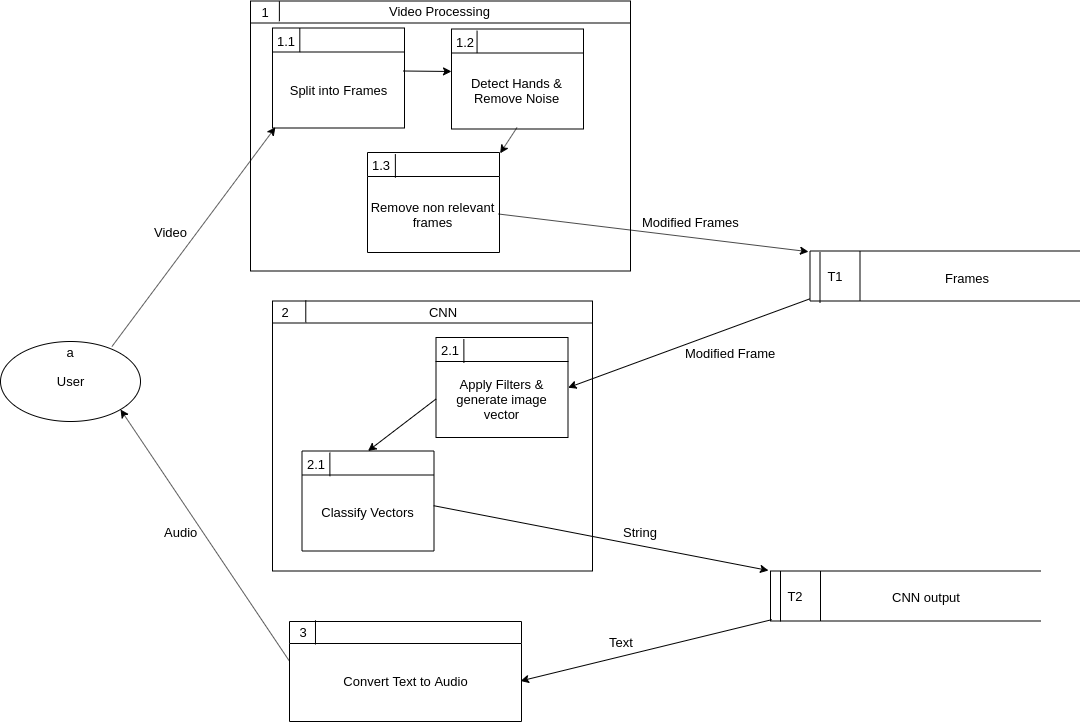

The diagram above was exported from draw.io. Its source (the exported page's mxGraphModel, read from the mxfile embedded in the PNG):
<mxGraphModel dx="1589" dy="2032" grid="1" gridSize="10" guides="1" tooltips="1" connect="1" arrows="1" fold="1" page="1" pageScale="1" pageWidth="850" pageHeight="1100" math="0" shadow="0">
  <root>
    <mxCell id="0" />
    <mxCell id="1" parent="0" />
    <mxCell id="QGxRLmHDtBNtgDNfsCBM-5" value="User" style="ellipse;whiteSpace=wrap;html=1;fontSize=13;" vertex="1" parent="1">
      <mxGeometry x="40" y="320" width="140" height="80" as="geometry" />
    </mxCell>
    <mxCell id="QGxRLmHDtBNtgDNfsCBM-6" value="a" style="text;html=1;strokeColor=none;fillColor=none;align=center;verticalAlign=middle;whiteSpace=wrap;rounded=0;fontSize=13;" vertex="1" parent="1">
      <mxGeometry x="90" y="320.5" width="40" height="20" as="geometry" />
    </mxCell>
    <mxCell id="QGxRLmHDtBNtgDNfsCBM-26" value="Video Processing" style="swimlane;fontStyle=0;childLayout=stackLayout;horizontal=1;startSize=22;fillColor=none;horizontalStack=0;resizeParent=1;resizeParentMax=0;resizeLast=0;collapsible=1;marginBottom=0;swimlaneFillColor=#ffffff;align=center;fontSize=13;" vertex="1" parent="1">
      <mxGeometry x="290" y="-20.5" width="380" height="270" as="geometry">
        <mxRectangle x="290" y="-20.5" width="80" height="22" as="alternateBounds" />
      </mxGeometry>
    </mxCell>
    <mxCell id="QGxRLmHDtBNtgDNfsCBM-39" value="" style="swimlane;fontStyle=0;childLayout=stackLayout;horizontal=1;startSize=24;fillColor=none;horizontalStack=0;resizeParent=1;resizeParentMax=0;resizeLast=0;collapsible=1;marginBottom=0;swimlaneFillColor=#ffffff;align=center;fontSize=13;" vertex="1" parent="1">
      <mxGeometry x="312" y="6.5" width="132" height="100" as="geometry" />
    </mxCell>
    <mxCell id="QGxRLmHDtBNtgDNfsCBM-45" value="" style="swimlane;fontStyle=0;childLayout=stackLayout;horizontal=1;startSize=22;fillColor=none;horizontalStack=0;resizeParent=1;resizeParentMax=0;resizeLast=0;collapsible=1;marginBottom=0;swimlaneFillColor=#ffffff;align=center;fontSize=13;" vertex="1" parent="1">
      <mxGeometry x="312" y="279.5" width="320" height="270" as="geometry" />
    </mxCell>
    <mxCell id="QGxRLmHDtBNtgDNfsCBM-50" value="" style="swimlane;fontStyle=0;childLayout=stackLayout;horizontal=1;startSize=22;fillColor=none;horizontalStack=0;resizeParent=1;resizeParentMax=0;resizeLast=0;collapsible=1;marginBottom=0;swimlaneFillColor=#ffffff;align=center;fontSize=13;" vertex="1" parent="1">
      <mxGeometry x="329" y="600" width="232" height="100" as="geometry" />
    </mxCell>
    <mxCell id="QGxRLmHDtBNtgDNfsCBM-54" value="" style="endArrow=none;html=1;fontSize=13;" edge="1" parent="1">
      <mxGeometry width="50" height="50" relative="1" as="geometry">
        <mxPoint x="849.5" y="279.5" as="sourcePoint" />
        <mxPoint x="849.5" y="229.5" as="targetPoint" />
      </mxGeometry>
    </mxCell>
    <mxCell id="QGxRLmHDtBNtgDNfsCBM-56" value="" style="endArrow=none;html=1;fontSize=13;" edge="1" parent="1">
      <mxGeometry width="50" height="50" relative="1" as="geometry">
        <mxPoint x="849.5" y="229.5" as="sourcePoint" />
        <mxPoint x="1119.5" y="229.5" as="targetPoint" />
      </mxGeometry>
    </mxCell>
    <mxCell id="QGxRLmHDtBNtgDNfsCBM-57" value="" style="endArrow=none;html=1;fontSize=13;" edge="1" parent="1">
      <mxGeometry width="50" height="50" relative="1" as="geometry">
        <mxPoint x="849.5" y="279.5" as="sourcePoint" />
        <mxPoint x="1119.5" y="279.5" as="targetPoint" />
      </mxGeometry>
    </mxCell>
    <mxCell id="QGxRLmHDtBNtgDNfsCBM-58" value="" style="endArrow=none;html=1;fontSize=13;" edge="1" parent="1">
      <mxGeometry width="50" height="50" relative="1" as="geometry">
        <mxPoint x="899.5" y="279.5" as="sourcePoint" />
        <mxPoint x="899.5" y="229.5" as="targetPoint" />
      </mxGeometry>
    </mxCell>
    <mxCell id="QGxRLmHDtBNtgDNfsCBM-71" value="" style="endArrow=none;html=1;entryX=0.076;entryY=0.001;entryDx=0;entryDy=0;entryPerimeter=0;exitX=0.076;exitY=0.075;exitDx=0;exitDy=0;exitPerimeter=0;fontSize=13;" edge="1" parent="1" source="QGxRLmHDtBNtgDNfsCBM-26" target="QGxRLmHDtBNtgDNfsCBM-26">
      <mxGeometry width="50" height="50" relative="1" as="geometry">
        <mxPoint x="290" y="-20" as="sourcePoint" />
        <mxPoint x="340" y="-70" as="targetPoint" />
      </mxGeometry>
    </mxCell>
    <mxCell id="QGxRLmHDtBNtgDNfsCBM-73" value="1" style="text;html=1;strokeColor=none;fillColor=none;align=center;verticalAlign=middle;whiteSpace=wrap;rounded=0;fontSize=13;" vertex="1" parent="1">
      <mxGeometry x="290" y="-20" width="30" height="20" as="geometry" />
    </mxCell>
    <mxCell id="QGxRLmHDtBNtgDNfsCBM-74" value="" style="endArrow=none;html=1;entryX=0.207;entryY=0.003;entryDx=0;entryDy=0;entryPerimeter=0;exitX=0.207;exitY=0.241;exitDx=0;exitDy=0;exitPerimeter=0;fontSize=13;" edge="1" parent="1" source="QGxRLmHDtBNtgDNfsCBM-39" target="QGxRLmHDtBNtgDNfsCBM-39">
      <mxGeometry width="50" height="50" relative="1" as="geometry">
        <mxPoint x="339" y="30" as="sourcePoint" />
        <mxPoint x="270" y="30" as="targetPoint" />
      </mxGeometry>
    </mxCell>
    <mxCell id="QGxRLmHDtBNtgDNfsCBM-77" value="Split into Frames" style="text;html=1;strokeColor=none;fillColor=none;align=center;verticalAlign=middle;whiteSpace=wrap;rounded=0;fontSize=13;" vertex="1" parent="1">
      <mxGeometry x="312" y="31" width="131" height="74" as="geometry" />
    </mxCell>
    <mxCell id="QGxRLmHDtBNtgDNfsCBM-78" value="1.1" style="text;html=1;strokeColor=none;fillColor=none;align=center;verticalAlign=middle;whiteSpace=wrap;rounded=0;fontSize=13;" vertex="1" parent="1">
      <mxGeometry x="310" y="9" width="30" height="20" as="geometry" />
    </mxCell>
    <mxCell id="QGxRLmHDtBNtgDNfsCBM-81" value="" style="swimlane;fontStyle=0;childLayout=stackLayout;horizontal=1;startSize=24;fillColor=none;horizontalStack=0;resizeParent=1;resizeParentMax=0;resizeLast=0;collapsible=1;marginBottom=0;swimlaneFillColor=#ffffff;align=center;fontSize=13;" vertex="1" parent="1">
      <mxGeometry x="491" y="7.5" width="132" height="100" as="geometry" />
    </mxCell>
    <mxCell id="QGxRLmHDtBNtgDNfsCBM-82" value="Detect Hands &amp;amp; Remove Noise" style="text;html=1;strokeColor=none;fillColor=none;align=center;verticalAlign=middle;whiteSpace=wrap;rounded=0;fontSize=13;" vertex="1" parent="1">
      <mxGeometry x="491" y="32" width="131" height="74" as="geometry" />
    </mxCell>
    <mxCell id="QGxRLmHDtBNtgDNfsCBM-83" value="1.2" style="text;html=1;strokeColor=none;fillColor=none;align=center;verticalAlign=middle;whiteSpace=wrap;rounded=0;fontSize=13;" vertex="1" parent="1">
      <mxGeometry x="489" y="10" width="30" height="20" as="geometry" />
    </mxCell>
    <mxCell id="QGxRLmHDtBNtgDNfsCBM-87" value="" style="swimlane;fontStyle=0;childLayout=stackLayout;horizontal=1;startSize=24;fillColor=none;horizontalStack=0;resizeParent=1;resizeParentMax=0;resizeLast=0;collapsible=1;marginBottom=0;swimlaneFillColor=#ffffff;align=center;fontSize=13;" vertex="1" parent="1">
      <mxGeometry x="407" y="131" width="132" height="100" as="geometry" />
    </mxCell>
    <mxCell id="QGxRLmHDtBNtgDNfsCBM-88" value="Remove non relevant frames" style="text;html=1;strokeColor=none;fillColor=none;align=center;verticalAlign=middle;whiteSpace=wrap;rounded=0;fontSize=13;" vertex="1" parent="1">
      <mxGeometry x="407" y="155.5" width="131" height="74" as="geometry" />
    </mxCell>
    <mxCell id="QGxRLmHDtBNtgDNfsCBM-89" value="1.3" style="text;html=1;strokeColor=none;fillColor=none;align=center;verticalAlign=middle;whiteSpace=wrap;rounded=0;fontSize=13;" vertex="1" parent="1">
      <mxGeometry x="405" y="133.5" width="30" height="20" as="geometry" />
    </mxCell>
    <mxCell id="QGxRLmHDtBNtgDNfsCBM-90" value="" style="endArrow=none;html=1;exitX=0.919;exitY=-0.036;exitDx=0;exitDy=0;exitPerimeter=0;entryX=0.195;entryY=-0.006;entryDx=0;entryDy=0;entryPerimeter=0;fontSize=13;" edge="1" parent="1" source="QGxRLmHDtBNtgDNfsCBM-83" target="QGxRLmHDtBNtgDNfsCBM-82">
      <mxGeometry width="50" height="50" relative="1" as="geometry">
        <mxPoint x="710" y="110" as="sourcePoint" />
        <mxPoint x="760" y="60" as="targetPoint" />
      </mxGeometry>
    </mxCell>
    <mxCell id="QGxRLmHDtBNtgDNfsCBM-91" value="" style="endArrow=none;html=1;entryX=0.995;entryY=-0.039;entryDx=0;entryDy=0;entryPerimeter=0;exitX=0.213;exitY=0.009;exitDx=0;exitDy=0;exitPerimeter=0;fontSize=13;" edge="1" parent="1" source="QGxRLmHDtBNtgDNfsCBM-88" target="QGxRLmHDtBNtgDNfsCBM-89">
      <mxGeometry width="50" height="50" relative="1" as="geometry">
        <mxPoint x="710" y="150" as="sourcePoint" />
        <mxPoint x="760" y="100" as="targetPoint" />
      </mxGeometry>
    </mxCell>
    <mxCell id="QGxRLmHDtBNtgDNfsCBM-92" value="" style="swimlane;fontStyle=0;childLayout=stackLayout;horizontal=1;startSize=24;fillColor=none;horizontalStack=0;resizeParent=1;resizeParentMax=0;resizeLast=0;collapsible=1;marginBottom=0;swimlaneFillColor=#ffffff;align=center;fontSize=13;" vertex="1" parent="1">
      <mxGeometry x="475.5" y="316" width="132" height="100" as="geometry" />
    </mxCell>
    <mxCell id="QGxRLmHDtBNtgDNfsCBM-93" value="Apply Filters &amp;amp; generate image vector" style="text;html=1;strokeColor=none;fillColor=none;align=center;verticalAlign=middle;whiteSpace=wrap;rounded=0;fontSize=13;" vertex="1" parent="1">
      <mxGeometry x="475.5" y="340.5" width="131" height="74" as="geometry" />
    </mxCell>
    <mxCell id="QGxRLmHDtBNtgDNfsCBM-94" value="2.1" style="text;html=1;strokeColor=none;fillColor=none;align=center;verticalAlign=middle;whiteSpace=wrap;rounded=0;fontSize=13;" vertex="1" parent="1">
      <mxGeometry x="473.5" y="318.5" width="30" height="20" as="geometry" />
    </mxCell>
    <mxCell id="QGxRLmHDtBNtgDNfsCBM-95" value="" style="endArrow=none;html=1;entryX=0.995;entryY=-0.039;entryDx=0;entryDy=0;entryPerimeter=0;exitX=0.213;exitY=0.009;exitDx=0;exitDy=0;exitPerimeter=0;fontSize=13;" edge="1" parent="1" source="QGxRLmHDtBNtgDNfsCBM-93" target="QGxRLmHDtBNtgDNfsCBM-94">
      <mxGeometry width="50" height="50" relative="1" as="geometry">
        <mxPoint x="778.5" y="335" as="sourcePoint" />
        <mxPoint x="828.5" y="285" as="targetPoint" />
      </mxGeometry>
    </mxCell>
    <mxCell id="QGxRLmHDtBNtgDNfsCBM-96" value="" style="swimlane;fontStyle=0;childLayout=stackLayout;horizontal=1;startSize=24;fillColor=none;horizontalStack=0;resizeParent=1;resizeParentMax=0;resizeLast=0;collapsible=1;marginBottom=0;swimlaneFillColor=#ffffff;align=center;fontSize=13;" vertex="1" parent="1">
      <mxGeometry x="341.5" y="429.5" width="132" height="100" as="geometry" />
    </mxCell>
    <mxCell id="QGxRLmHDtBNtgDNfsCBM-97" value="Classify Vectors" style="text;html=1;strokeColor=none;fillColor=none;align=center;verticalAlign=middle;whiteSpace=wrap;rounded=0;fontSize=13;" vertex="1" parent="1">
      <mxGeometry x="341.5" y="454" width="131" height="74" as="geometry" />
    </mxCell>
    <mxCell id="QGxRLmHDtBNtgDNfsCBM-98" value="2.1" style="text;html=1;strokeColor=none;fillColor=none;align=center;verticalAlign=middle;whiteSpace=wrap;rounded=0;fontSize=13;" vertex="1" parent="1">
      <mxGeometry x="339.5" y="432" width="30" height="20" as="geometry" />
    </mxCell>
    <mxCell id="QGxRLmHDtBNtgDNfsCBM-99" value="" style="endArrow=none;html=1;entryX=0.995;entryY=-0.039;entryDx=0;entryDy=0;entryPerimeter=0;exitX=0.213;exitY=0.009;exitDx=0;exitDy=0;exitPerimeter=0;fontSize=13;" edge="1" parent="1" source="QGxRLmHDtBNtgDNfsCBM-97" target="QGxRLmHDtBNtgDNfsCBM-98">
      <mxGeometry width="50" height="50" relative="1" as="geometry">
        <mxPoint x="644.5" y="448.5" as="sourcePoint" />
        <mxPoint x="694.5" y="398.5" as="targetPoint" />
      </mxGeometry>
    </mxCell>
    <mxCell id="QGxRLmHDtBNtgDNfsCBM-100" value="&lt;font style=&quot;font-size: 13px&quot;&gt;T1&lt;/font&gt;" style="text;html=1;strokeColor=none;fillColor=none;align=center;verticalAlign=middle;whiteSpace=wrap;rounded=0;fontSize=13;" vertex="1" parent="1">
      <mxGeometry x="849.5" y="229.5" width="50" height="50" as="geometry" />
    </mxCell>
    <mxCell id="QGxRLmHDtBNtgDNfsCBM-102" value="&lt;font style=&quot;font-size: 13px;&quot;&gt;Frames&lt;/font&gt;" style="text;html=1;strokeColor=none;fillColor=none;align=center;verticalAlign=middle;whiteSpace=wrap;rounded=0;fontSize=13;" vertex="1" parent="1">
      <mxGeometry x="901.5" y="232.5" width="208" height="47" as="geometry" />
    </mxCell>
    <mxCell id="QGxRLmHDtBNtgDNfsCBM-103" value="" style="endArrow=none;html=1;fontSize=13;" edge="1" parent="1">
      <mxGeometry width="50" height="50" relative="1" as="geometry">
        <mxPoint x="809.9999999999998" y="599.5" as="sourcePoint" />
        <mxPoint x="809.9999999999998" y="549.5" as="targetPoint" />
      </mxGeometry>
    </mxCell>
    <mxCell id="QGxRLmHDtBNtgDNfsCBM-104" value="" style="endArrow=none;html=1;fontSize=13;" edge="1" parent="1">
      <mxGeometry width="50" height="50" relative="1" as="geometry">
        <mxPoint x="809.9999999999998" y="549.5" as="sourcePoint" />
        <mxPoint x="1080" y="549.5" as="targetPoint" />
      </mxGeometry>
    </mxCell>
    <mxCell id="QGxRLmHDtBNtgDNfsCBM-105" value="" style="endArrow=none;html=1;fontSize=13;" edge="1" parent="1">
      <mxGeometry width="50" height="50" relative="1" as="geometry">
        <mxPoint x="809.9999999999998" y="599.5" as="sourcePoint" />
        <mxPoint x="1080" y="599.5" as="targetPoint" />
      </mxGeometry>
    </mxCell>
    <mxCell id="QGxRLmHDtBNtgDNfsCBM-106" value="" style="endArrow=none;html=1;fontSize=13;" edge="1" parent="1">
      <mxGeometry width="50" height="50" relative="1" as="geometry">
        <mxPoint x="859.9999999999998" y="599.5" as="sourcePoint" />
        <mxPoint x="859.9999999999998" y="549.5" as="targetPoint" />
      </mxGeometry>
    </mxCell>
    <mxCell id="QGxRLmHDtBNtgDNfsCBM-107" value="&lt;font style=&quot;font-size: 13px&quot;&gt;T2&lt;/font&gt;" style="text;html=1;strokeColor=none;fillColor=none;align=center;verticalAlign=middle;whiteSpace=wrap;rounded=0;fontSize=13;" vertex="1" parent="1">
      <mxGeometry x="810" y="549.5" width="50" height="50" as="geometry" />
    </mxCell>
    <mxCell id="QGxRLmHDtBNtgDNfsCBM-108" value="&lt;font style=&quot;font-size: 13px;&quot;&gt;CNN output&lt;/font&gt;" style="text;html=1;strokeColor=none;fillColor=none;align=center;verticalAlign=middle;whiteSpace=wrap;rounded=0;fontSize=13;" vertex="1" parent="1">
      <mxGeometry x="862" y="552.5" width="208" height="47" as="geometry" />
    </mxCell>
    <mxCell id="QGxRLmHDtBNtgDNfsCBM-110" value="" style="endArrow=none;html=1;entryX=0.104;entryY=-0.002;entryDx=0;entryDy=0;entryPerimeter=0;exitX=0.104;exitY=0.079;exitDx=0;exitDy=0;exitPerimeter=0;fontSize=13;" edge="1" parent="1" source="QGxRLmHDtBNtgDNfsCBM-45" target="QGxRLmHDtBNtgDNfsCBM-45">
      <mxGeometry width="50" height="50" relative="1" as="geometry">
        <mxPoint x="240" y="350" as="sourcePoint" />
        <mxPoint x="290" y="300" as="targetPoint" />
      </mxGeometry>
    </mxCell>
    <mxCell id="QGxRLmHDtBNtgDNfsCBM-111" value="2" style="text;html=1;strokeColor=none;fillColor=none;align=center;verticalAlign=middle;whiteSpace=wrap;rounded=0;fontSize=13;" vertex="1" parent="1">
      <mxGeometry x="304.5" y="280.5" width="40" height="20" as="geometry" />
    </mxCell>
    <mxCell id="QGxRLmHDtBNtgDNfsCBM-112" value="CNN" style="text;html=1;strokeColor=none;fillColor=none;align=center;verticalAlign=middle;whiteSpace=wrap;rounded=0;fontSize=13;" vertex="1" parent="1">
      <mxGeometry x="341.5" y="280.5" width="280" height="20" as="geometry" />
    </mxCell>
    <mxCell id="QGxRLmHDtBNtgDNfsCBM-119" value="" style="endArrow=none;html=1;entryX=0.112;entryY=-0.012;entryDx=0;entryDy=0;entryPerimeter=0;exitX=0.112;exitY=0.23;exitDx=0;exitDy=0;exitPerimeter=0;fontSize=13;" edge="1" parent="1" source="QGxRLmHDtBNtgDNfsCBM-50" target="QGxRLmHDtBNtgDNfsCBM-50">
      <mxGeometry width="50" height="50" relative="1" as="geometry">
        <mxPoint x="270" y="660" as="sourcePoint" />
        <mxPoint x="320" y="610" as="targetPoint" />
      </mxGeometry>
    </mxCell>
    <mxCell id="QGxRLmHDtBNtgDNfsCBM-120" value="3" style="text;html=1;strokeColor=none;fillColor=none;align=center;verticalAlign=middle;whiteSpace=wrap;rounded=0;fontSize=13;" vertex="1" parent="1">
      <mxGeometry x="323" y="600.5" width="40" height="20" as="geometry" />
    </mxCell>
    <mxCell id="QGxRLmHDtBNtgDNfsCBM-123" value="Convert Text to Audio" style="text;html=1;strokeColor=none;fillColor=none;align=center;verticalAlign=middle;whiteSpace=wrap;rounded=0;fontSize=13;" vertex="1" parent="1">
      <mxGeometry x="329" y="620" width="231" height="79" as="geometry" />
    </mxCell>
    <mxCell id="QGxRLmHDtBNtgDNfsCBM-124" value="" style="endArrow=classic;html=1;exitX=0.796;exitY=0.063;exitDx=0;exitDy=0;exitPerimeter=0;entryX=0.022;entryY=1.011;entryDx=0;entryDy=0;entryPerimeter=0;fontSize=13;" edge="1" parent="1" source="QGxRLmHDtBNtgDNfsCBM-5" target="QGxRLmHDtBNtgDNfsCBM-77">
      <mxGeometry width="50" height="50" relative="1" as="geometry">
        <mxPoint x="130" y="280" as="sourcePoint" />
        <mxPoint x="180" y="230" as="targetPoint" />
      </mxGeometry>
    </mxCell>
    <mxCell id="QGxRLmHDtBNtgDNfsCBM-125" value="Video" style="text;html=1;align=center;verticalAlign=middle;resizable=0;points=[];;labelBackgroundColor=#ffffff;fontSize=13;" vertex="1" connectable="0" parent="QGxRLmHDtBNtgDNfsCBM-124">
      <mxGeometry x="0.0878" y="-1" relative="1" as="geometry">
        <mxPoint x="-31" y="3.5" as="offset" />
      </mxGeometry>
    </mxCell>
    <mxCell id="QGxRLmHDtBNtgDNfsCBM-126" value="" style="endArrow=classic;html=1;exitX=1;exitY=0.25;exitDx=0;exitDy=0;entryX=0;entryY=0.243;entryDx=0;entryDy=0;entryPerimeter=0;fontSize=13;" edge="1" parent="1" source="QGxRLmHDtBNtgDNfsCBM-77" target="QGxRLmHDtBNtgDNfsCBM-82">
      <mxGeometry width="50" height="50" relative="1" as="geometry">
        <mxPoint x="452" y="70" as="sourcePoint" />
        <mxPoint x="502" y="52" as="targetPoint" />
      </mxGeometry>
    </mxCell>
    <mxCell id="QGxRLmHDtBNtgDNfsCBM-127" value="" style="endArrow=classic;html=1;exitX=0.5;exitY=1;exitDx=0;exitDy=0;entryX=1.005;entryY=0.008;entryDx=0;entryDy=0;entryPerimeter=0;fontSize=13;" edge="1" parent="1" source="QGxRLmHDtBNtgDNfsCBM-82" target="QGxRLmHDtBNtgDNfsCBM-87">
      <mxGeometry width="50" height="50" relative="1" as="geometry">
        <mxPoint x="539" y="120" as="sourcePoint" />
        <mxPoint x="587" y="120.48199999999997" as="targetPoint" />
      </mxGeometry>
    </mxCell>
    <mxCell id="QGxRLmHDtBNtgDNfsCBM-128" value="" style="endArrow=classic;html=1;exitX=1;exitY=0.5;exitDx=0;exitDy=0;entryX=-0.03;entryY=0.014;entryDx=0;entryDy=0;entryPerimeter=0;fontSize=13;" edge="1" parent="1" source="QGxRLmHDtBNtgDNfsCBM-88" target="QGxRLmHDtBNtgDNfsCBM-100">
      <mxGeometry width="50" height="50" relative="1" as="geometry">
        <mxPoint x="560" y="220" as="sourcePoint" />
        <mxPoint x="830" y="250" as="targetPoint" />
      </mxGeometry>
    </mxCell>
    <mxCell id="QGxRLmHDtBNtgDNfsCBM-134" value="Modified Frames" style="text;html=1;align=center;verticalAlign=middle;resizable=0;points=[];;labelBackgroundColor=#ffffff;fontSize=13;" vertex="1" connectable="0" parent="QGxRLmHDtBNtgDNfsCBM-128">
      <mxGeometry x="0.1052" y="-3" relative="1" as="geometry">
        <mxPoint x="21" y="-16.5" as="offset" />
      </mxGeometry>
    </mxCell>
    <mxCell id="QGxRLmHDtBNtgDNfsCBM-129" value="" style="endArrow=classic;html=1;exitX=-0.006;exitY=0.958;exitDx=0;exitDy=0;exitPerimeter=0;entryX=1.008;entryY=0.347;entryDx=0;entryDy=0;entryPerimeter=0;fontSize=13;" edge="1" parent="1" source="QGxRLmHDtBNtgDNfsCBM-100" target="QGxRLmHDtBNtgDNfsCBM-93">
      <mxGeometry width="50" height="50" relative="1" as="geometry">
        <mxPoint x="720" y="330" as="sourcePoint" />
        <mxPoint x="770" y="280" as="targetPoint" />
      </mxGeometry>
    </mxCell>
    <mxCell id="QGxRLmHDtBNtgDNfsCBM-135" value="Modified Frame" style="text;html=1;align=center;verticalAlign=middle;resizable=0;points=[];;labelBackgroundColor=#ffffff;fontSize=13;" vertex="1" connectable="0" parent="QGxRLmHDtBNtgDNfsCBM-129">
      <mxGeometry x="-0.1088" y="2" relative="1" as="geometry">
        <mxPoint x="28" y="11.5" as="offset" />
      </mxGeometry>
    </mxCell>
    <mxCell id="QGxRLmHDtBNtgDNfsCBM-130" value="" style="endArrow=classic;html=1;entryX=0.5;entryY=0;entryDx=0;entryDy=0;exitX=0;exitY=0.5;exitDx=0;exitDy=0;fontSize=13;" edge="1" parent="1" source="QGxRLmHDtBNtgDNfsCBM-93" target="QGxRLmHDtBNtgDNfsCBM-96">
      <mxGeometry width="50" height="50" relative="1" as="geometry">
        <mxPoint x="440" y="360" as="sourcePoint" />
        <mxPoint x="477" y="373" as="targetPoint" />
      </mxGeometry>
    </mxCell>
    <mxCell id="QGxRLmHDtBNtgDNfsCBM-131" value="" style="endArrow=classic;html=1;exitX=1.005;exitY=0.408;exitDx=0;exitDy=0;exitPerimeter=0;entryX=-0.04;entryY=-0.01;entryDx=0;entryDy=0;entryPerimeter=0;fontSize=13;" edge="1" parent="1" source="QGxRLmHDtBNtgDNfsCBM-97" target="QGxRLmHDtBNtgDNfsCBM-107">
      <mxGeometry width="50" height="50" relative="1" as="geometry">
        <mxPoint x="536" y="527" as="sourcePoint" />
        <mxPoint x="586" y="477" as="targetPoint" />
      </mxGeometry>
    </mxCell>
    <mxCell id="QGxRLmHDtBNtgDNfsCBM-136" value="String" style="text;html=1;align=center;verticalAlign=middle;resizable=0;points=[];;labelBackgroundColor=#ffffff;fontSize=13;" vertex="1" connectable="0" parent="QGxRLmHDtBNtgDNfsCBM-131">
      <mxGeometry x="0.2651" y="-1" relative="1" as="geometry">
        <mxPoint x="-5" y="-16" as="offset" />
      </mxGeometry>
    </mxCell>
    <mxCell id="QGxRLmHDtBNtgDNfsCBM-132" value="" style="endArrow=classic;html=1;exitX=0.024;exitY=0.974;exitDx=0;exitDy=0;exitPerimeter=0;entryX=1;entryY=0.5;entryDx=0;entryDy=0;fontSize=13;" edge="1" parent="1" source="QGxRLmHDtBNtgDNfsCBM-107" target="QGxRLmHDtBNtgDNfsCBM-123">
      <mxGeometry width="50" height="50" relative="1" as="geometry">
        <mxPoint x="670" y="670" as="sourcePoint" />
        <mxPoint x="720" y="620" as="targetPoint" />
      </mxGeometry>
    </mxCell>
    <mxCell id="QGxRLmHDtBNtgDNfsCBM-137" value="Text" style="text;html=1;align=center;verticalAlign=middle;resizable=0;points=[];;labelBackgroundColor=#ffffff;fontSize=13;" vertex="1" connectable="0" parent="QGxRLmHDtBNtgDNfsCBM-132">
      <mxGeometry x="0.1065" y="-3" relative="1" as="geometry">
        <mxPoint x="-11" y="-9" as="offset" />
      </mxGeometry>
    </mxCell>
    <mxCell id="QGxRLmHDtBNtgDNfsCBM-133" value="" style="endArrow=classic;html=1;exitX=0;exitY=0.25;exitDx=0;exitDy=0;entryX=1;entryY=1;entryDx=0;entryDy=0;fontSize=13;" edge="1" parent="1" source="QGxRLmHDtBNtgDNfsCBM-123" target="QGxRLmHDtBNtgDNfsCBM-5">
      <mxGeometry width="50" height="50" relative="1" as="geometry">
        <mxPoint x="230" y="600" as="sourcePoint" />
        <mxPoint x="280" y="550" as="targetPoint" />
      </mxGeometry>
    </mxCell>
    <mxCell id="QGxRLmHDtBNtgDNfsCBM-138" value="Audio" style="text;html=1;align=center;verticalAlign=middle;resizable=0;points=[];;labelBackgroundColor=#ffffff;fontSize=13;" vertex="1" connectable="0" parent="QGxRLmHDtBNtgDNfsCBM-133">
      <mxGeometry x="0.1372" y="-2" relative="1" as="geometry">
        <mxPoint x="-14" y="14.5" as="offset" />
      </mxGeometry>
    </mxCell>
    <mxCell id="QGxRLmHDtBNtgDNfsCBM-139" value="" style="endArrow=none;html=1;fontSize=13;" edge="1" parent="1">
      <mxGeometry width="50" height="50" relative="1" as="geometry">
        <mxPoint x="859.5" y="281.5" as="sourcePoint" />
        <mxPoint x="859.5" y="231" as="targetPoint" />
      </mxGeometry>
    </mxCell>
    <mxCell id="QGxRLmHDtBNtgDNfsCBM-140" value="" style="endArrow=none;html=1;fontSize=13;" edge="1" parent="1">
      <mxGeometry width="50" height="50" relative="1" as="geometry">
        <mxPoint x="820" y="549.5" as="sourcePoint" />
        <mxPoint x="820" y="600" as="targetPoint" />
      </mxGeometry>
    </mxCell>
  </root>
</mxGraphModel>